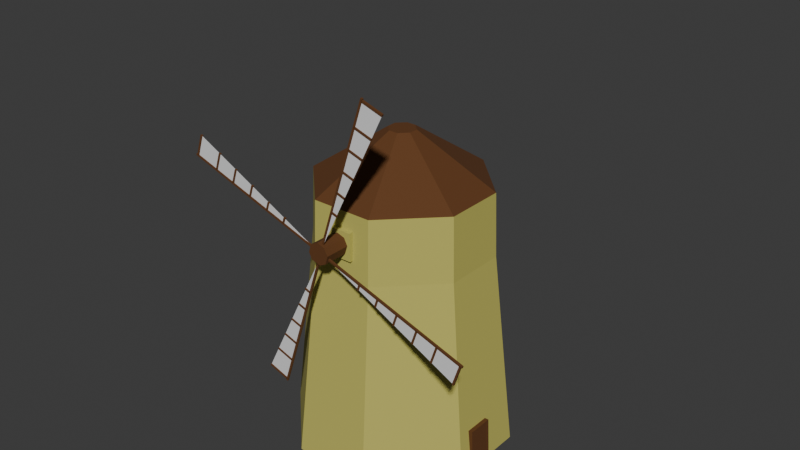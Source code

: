 # Source: windmill.blend  (saved by Blender 5.1.29; exported with 4.5.12 LTS)
import bpy
from mathutils import Matrix  # noqa: F401  (used for matrix-valued properties, if any)

bpy.ops.wm.read_factory_settings(use_empty=True)
scene = bpy.context.scene
scene.name = 'Scene'

# ---- collections
col_collection = bpy.data.collections.new('Collection'); scene.collection.children.link(col_collection)

# ---- materials (node trees are filled in below, after node groups)
mat_white = bpy.data.materials.new('White')
mat_white.use_backface_culling_lightprobe_volume = False
mat_white.use_transparent_shadow = False
mat_white.roughness = 0.5
mat_wood = bpy.data.materials.new('Wood')
mat_wood.use_backface_culling_lightprobe_volume = False
mat_wood.use_transparent_shadow = False
mat_wood.diffuse_color = (0.1193, 0.04299, 0.009674, 1.0)
mat_wood.roughness = 0.633
mat_house_wall = bpy.data.materials.new('House_wall')
mat_house_wall.alpha_threshold = 0.0
mat_house_wall.use_backface_culling_lightprobe_volume = False
mat_house_wall.use_transparent_shadow = False
mat_house_wall.roughness = 0.5
mat_house_wall.line_color = (0.0, 0.0, 0.0, 1.0)

# ---- material node trees
mat_white.use_nodes = True; mat_white.node_tree.nodes.clear()
_N = mat_white.node_tree.nodes; _L = mat_white.node_tree.links
n0 = _N.new('ShaderNodeBsdfPrincipled'); n0.name = 'Principled BSDF'; n0.location = (0, 300)
n0.inputs[3].default_value = 1.45
n0.inputs[27].default_value = (0.0, 0.0, 0.0, 1.0)
n1 = _N.new('ShaderNodeOutputMaterial'); n1.name = 'Material Output'; n1.location = (280, 300)
_L.new(n0.outputs[0], n1.inputs[0])
n1.is_active_output = True
mat_wood.use_nodes = True; mat_wood.node_tree.nodes.clear()
_N = mat_wood.node_tree.nodes; _L = mat_wood.node_tree.links
n0 = _N.new('ShaderNodeBsdfPrincipled'); n0.name = 'Principled BSDF'; n0.location = (0, 300)
n0.inputs[0].default_value = (0.1193, 0.04299, 0.009674, 1.0)
n0.inputs[2].default_value = 0.8716
n0.inputs[3].default_value = 1.45
n0.inputs[27].default_value = (0.0, 0.0, 0.0, 1.0)
n1 = _N.new('ShaderNodeOutputMaterial'); n1.name = 'Material Output'; n1.location = (280, 300)
_L.new(n0.outputs[0], n1.inputs[0])
n1.is_active_output = True
mat_house_wall.use_nodes = True; mat_house_wall.node_tree.nodes.clear()
_N = mat_house_wall.node_tree.nodes; _L = mat_house_wall.node_tree.links
n0 = _N.new('ShaderNodeOutputMaterial'); n0.name = 'Material Output'; n0.location = (300, 300)
n1 = _N.new('ShaderNodeBsdfPrincipled'); n1.name = 'Principled BSDF'; n1.location = (10, 300)
n1.inputs[0].default_value = (0.5243, 0.4844, 0.1124, 1.0)
n1.inputs[2].default_value = 0.8761
n1.inputs[3].default_value = 1.45
_L.new(n1.outputs[0], n0.inputs[0])
n0.is_active_output = True

# ---- world
world_world = bpy.data.worlds.new('World'); scene.world = world_world
world_world.use_nodes = True; world_world.node_tree.nodes.clear()
_N = world_world.node_tree.nodes; _L = world_world.node_tree.links
n0 = _N.new('ShaderNodeOutputWorld'); n0.name = 'World Output'; n0.location = (200, 100)
n1 = _N.new('ShaderNodeBackground'); n1.name = 'Background'; n1.location = (-200, 100)
n1.inputs[0].default_value = (0.05088, 0.05088, 0.05088, 1.0)
_L.new(n1.outputs[0], n0.inputs[0])
n0.is_active_output = True
world_world.color = (0.05088, 0.05088, 0.05088)
world_world.sun_shadow_jitter_overblur = 0.0

# ---- meshes
me_plane = bpy.data.meshes.new('Plane')
me_plane.from_pydata([(0.6283, -0.03345, -3.237e-07), (8.373, -1.167, -2.741e-07), (0.6283, 0.01607, -2.384e-07), (8.373, 0.01607, -2.384e-07), (-0.6298, 0.03582, -2.406e-07), (-8.375, 1.169, -2.901e-07), (-0.6298, -0.01371, -1.51e-07), (-8.375, -0.01371, -1.51e-07), (0.03368, 0.6289, -2.384e-07), (1.167, 8.374, -5.769e-07), (-0.01584, 0.6289, -1.51e-07), (-0.01584, 8.374, -4.895e-07), (-0.03219, -0.6313, 6.278e-07), (-1.166, -8.376, 9.664e-07), (0.01733, -0.6313, 7.153e-07), (0.01733, -8.376, 1.054e-06), (0.5135, 0.2686, 0.1714), (0.2235, 0.5587, 0.1714), (0.2235, 0.5587, -1.258), (0.5135, 0.2686, -1.258), (-0.2116, 0.5587, 0.1714), (-0.532, 0.2382, 0.1714), (-0.532, 0.2382, -1.258), (-0.2116, 0.5587, -1.258), (-0.532, -0.223, 0.1714), (-0.2681, -0.4869, 0.1714), (-0.2681, -0.4869, -1.258), (-0.532, -0.223, -1.258), (0.2315, -0.4869, 0.1714), (0.5135, -0.2049, 0.1714), (0.5135, -0.2049, -1.258), (0.2315, -0.4869, -1.258), (0.008684, 8.297, 0.04429), (0.008684, 8.397, 0.04429), (0.008684, 8.297, -0.05571), (0.008684, 8.397, -0.05571), (1.178, 8.297, 0.04429), (1.178, 8.397, 0.04429), (1.178, 8.297, -0.05571), (1.178, 8.397, -0.05571), (0.04459, 0.1065, 0.04429), (-0.05541, 0.1065, 0.04429), (0.04459, 0.1065, -0.05571), (-0.05541, 0.1065, -0.05571), (0.04459, 8.455, 0.04429), (-0.05541, 8.455, 0.04429), (0.04459, 8.455, -0.05571), (-0.05541, 8.455, -0.05571), (0.008685, 6.965, 0.04429), (0.008685, 7.065, 0.04429), (0.008685, 6.965, -0.05571), (0.008685, 7.065, -0.05571), (0.9791, 6.965, 0.04429), (0.9791, 7.065, 0.04429), (0.9791, 6.965, -0.05571), (0.9791, 7.065, -0.05571), (0.008685, 5.802, 0.04429), (0.008685, 5.902, 0.04429), (0.008685, 5.802, -0.05571), (0.008685, 5.902, -0.05571), (0.8042, 5.802, 0.04429), (0.8042, 5.902, 0.04429), (0.8042, 5.802, -0.05571), (0.8042, 5.902, -0.05571), (0.008685, 4.636, 0.04429), (0.008685, 4.736, 0.04429), (0.008685, 4.636, -0.05571), (0.008685, 4.736, -0.05571), (0.6491, 4.636, 0.04429), (0.6491, 4.736, 0.04429), (0.6491, 4.636, -0.05571), (0.6491, 4.736, -0.05571), (0.008685, 3.486, 0.04429), (0.008685, 3.586, 0.04429), (0.008685, 3.486, -0.05571), (0.008685, 3.586, -0.05571), (0.4579, 3.486, 0.04429), (0.4579, 3.586, 0.04429), (0.4579, 3.486, -0.05571), (0.4579, 3.586, -0.05571), (0.008685, 2.382, 0.04429), (0.008685, 2.482, 0.04429), (0.008685, 2.382, -0.05571), (0.008685, 2.482, -0.05571), (0.3332, 2.382, 0.04429), (0.3332, 2.482, 0.04429), (0.3332, 2.382, -0.05571), (0.3332, 2.482, -0.05571), (8.307, -0.01094, 0.04429), (8.407, -0.01094, 0.04429), (8.307, -0.01094, -0.05571), (8.407, -0.01094, -0.05571), (8.307, -1.181, 0.04429), (8.407, -1.181, 0.04429), (8.307, -1.181, -0.05571), (8.407, -1.181, -0.05571), (0.1168, -0.04684, 0.04429), (0.1168, 0.05316, 0.04429), (0.1168, -0.04684, -0.05571), (0.1168, 0.05316, -0.05571), (8.465, -0.04684, 0.04429), (8.465, 0.05316, 0.04429), (8.465, -0.04684, -0.05571), (8.465, 0.05316, -0.05571), (6.975, -0.01094, 0.04429), (7.075, -0.01094, 0.04429), (6.975, -0.01094, -0.05571), (7.075, -0.01094, -0.05571), (6.975, -0.9814, 0.04429), (7.075, -0.9814, 0.04429), (6.975, -0.9814, -0.05571), (7.075, -0.9814, -0.05571), (5.812, -0.01094, 0.04429), (5.912, -0.01094, 0.04429), (5.812, -0.01094, -0.05571), (5.912, -0.01094, -0.05571), (5.812, -0.8064, 0.04429), (5.912, -0.8064, 0.04429), (5.812, -0.8064, -0.05571), (5.912, -0.8064, -0.05571), (4.646, -0.01094, 0.04429), (4.746, -0.01094, 0.04429), (4.646, -0.01094, -0.05571), (4.746, -0.01094, -0.05571), (4.646, -0.6514, 0.04429), (4.746, -0.6514, 0.04429), (4.646, -0.6514, -0.05571), (4.746, -0.6514, -0.05571), (3.496, -0.01094, 0.04429), (3.596, -0.01094, 0.04429), (3.496, -0.01094, -0.05571), (3.596, -0.01094, -0.05571), (3.496, -0.4602, 0.04429), (3.596, -0.4602, 0.04429), (3.496, -0.4602, -0.05571), (3.596, -0.4602, -0.05571), (2.392, -0.01094, 0.04429), (2.492, -0.01094, 0.04429), (2.392, -0.01094, -0.05571), (2.492, -0.01094, -0.05571), (2.392, -0.3354, 0.04429), (2.492, -0.3354, 0.04429), (2.392, -0.3354, -0.05571), (2.492, -0.3354, -0.05571), (-8.298, 0.01784, 0.04429), (-8.398, 0.01784, 0.04429), (-8.298, 0.01784, -0.05571), (-8.398, 0.01784, -0.05571), (-8.298, 1.188, 0.04429), (-8.398, 1.188, 0.04429), (-8.298, 1.188, -0.05571), (-8.398, 1.188, -0.05571), (-0.1078, 0.05374, 0.04429), (-0.1078, -0.04626, 0.04429), (-0.1078, 0.05374, -0.05571), (-0.1078, -0.04626, -0.05571), (-8.456, 0.05374, 0.04429), (-8.456, -0.04626, 0.04429), (-8.456, 0.05374, -0.05571), (-8.456, -0.04626, -0.05571), (-6.966, 0.01784, 0.04429), (-7.066, 0.01784, 0.04429), (-6.966, 0.01784, -0.05571), (-7.066, 0.01784, -0.05571), (-6.966, 0.9882, 0.04429), (-7.066, 0.9882, 0.04429), (-6.966, 0.9882, -0.05571), (-7.066, 0.9882, -0.05571), (-5.803, 0.01784, 0.04429), (-5.903, 0.01784, 0.04429), (-5.803, 0.01784, -0.05571), (-5.903, 0.01784, -0.05571), (-5.803, 0.8133, 0.04429), (-5.903, 0.8133, 0.04429), (-5.803, 0.8133, -0.05571), (-5.903, 0.8133, -0.05571), (-4.637, 0.01784, 0.04429), (-4.737, 0.01784, 0.04429), (-4.637, 0.01784, -0.05571), (-4.737, 0.01784, -0.05571), (-4.637, 0.6583, 0.04429), (-4.737, 0.6583, 0.04429), (-4.637, 0.6583, -0.05571), (-4.737, 0.6583, -0.05571), (-3.487, 0.01784, 0.04429), (-3.587, 0.01784, 0.04429), (-3.487, 0.01784, -0.05571), (-3.587, 0.01784, -0.05571), (-3.487, 0.4671, 0.04429), (-3.587, 0.4671, 0.04429), (-3.487, 0.4671, -0.05571), (-3.587, 0.4671, -0.05571), (-2.383, 0.01784, 0.04429), (-2.483, 0.01784, 0.04429), (-2.383, 0.01784, -0.05571), (-2.483, 0.01784, -0.05571), (-2.383, 0.3423, 0.04429), (-2.483, 0.3423, 0.04429), (-2.383, 0.3423, -0.05571), (-2.483, 0.3423, -0.05571), (-0.002652, -8.31, 0.04429), (-0.002652, -8.41, 0.04429), (-0.002652, -8.31, -0.05571), (-0.002652, -8.41, -0.05571), (-1.172, -8.31, 0.04429), (-1.172, -8.41, 0.04429), (-1.172, -8.31, -0.05571), (-1.172, -8.41, -0.05571), (-0.03855, -0.1194, 0.04429), (0.06145, -0.1194, 0.04429), (-0.03855, -0.1194, -0.05571), (0.06145, -0.1194, -0.05571), (-0.03855, -8.468, 0.04429), (0.06145, -8.468, 0.04429), (-0.03855, -8.468, -0.05571), (0.06145, -8.468, -0.05571), (-0.002652, -6.978, 0.04429), (-0.002652, -7.078, 0.04429), (-0.002652, -6.978, -0.05571), (-0.002652, -7.078, -0.05571), (-0.9731, -6.978, 0.04429), (-0.9731, -7.078, 0.04429), (-0.9731, -6.978, -0.05571), (-0.9731, -7.078, -0.05571), (-0.002652, -5.815, 0.04429), (-0.002652, -5.915, 0.04429), (-0.002652, -5.815, -0.05571), (-0.002652, -5.915, -0.05571), (-0.7982, -5.815, 0.04429), (-0.7982, -5.915, 0.04429), (-0.7982, -5.815, -0.05571), (-0.7982, -5.915, -0.05571), (-0.002652, -4.649, 0.04429), (-0.002652, -4.749, 0.04429), (-0.002652, -4.649, -0.05571), (-0.002652, -4.749, -0.05571), (-0.6431, -4.649, 0.04429), (-0.6431, -4.749, 0.04429), (-0.6431, -4.649, -0.05571), (-0.6431, -4.749, -0.05571), (-0.002652, -3.499, 0.04429), (-0.002652, -3.599, 0.04429), (-0.002652, -3.499, -0.05571), (-0.002652, -3.599, -0.05571), (-0.4519, -3.499, 0.04429), (-0.4519, -3.599, 0.04429), (-0.4519, -3.499, -0.05571), (-0.4519, -3.599, -0.05571), (-0.002652, -2.395, 0.04429), (-0.002652, -2.495, 0.04429), (-0.002652, -2.395, -0.05571), (-0.002652, -2.495, -0.05571), (-0.3271, -2.395, 0.04429), (-0.3271, -2.495, 0.04429), (-0.3271, -2.395, -0.05571), (-0.3271, -2.495, -0.05571)], [], [(0, 1, 3, 2), (4, 5, 7, 6), (8, 9, 11, 10), (12, 13, 15, 14), (18, 23, 20, 17), (28, 29, 16, 17, 20, 21, 24, 25), (18, 17, 16, 19), (20, 23, 22, 21), (24, 21, 22, 27), (26, 25, 24, 27), (30, 19, 16, 29), (28, 31, 30, 29), (26, 31, 28, 25), (34, 35, 39, 38), (38, 39, 37, 36), (36, 37, 33, 32), (34, 38, 36, 32), (39, 35, 33, 37), (42, 43, 47, 46), (46, 47, 45, 44), (44, 45, 41, 40), (42, 46, 44, 40), (47, 43, 41, 45), (50, 51, 55, 54), (54, 55, 53, 52), (52, 53, 49, 48), (50, 54, 52, 48), (55, 51, 49, 53), (58, 59, 63, 62), (62, 63, 61, 60), (60, 61, 57, 56), (58, 62, 60, 56), (63, 59, 57, 61), (66, 67, 71, 70), (70, 71, 69, 68), (68, 69, 65, 64), (66, 70, 68, 64), (71, 67, 65, 69), (74, 75, 79, 78), (78, 79, 77, 76), (76, 77, 73, 72), (74, 78, 76, 72), (79, 75, 73, 77), (82, 83, 87, 86), (86, 87, 85, 84), (84, 85, 81, 80), (82, 86, 84, 80), (87, 83, 81, 85), (90, 91, 95, 94), (94, 95, 93, 92), (92, 93, 89, 88), (90, 94, 92, 88), (95, 91, 89, 93), (98, 99, 103, 102), (102, 103, 101, 100), (100, 101, 97, 96), (98, 102, 100, 96), (103, 99, 97, 101), (106, 107, 111, 110), (110, 111, 109, 108), (108, 109, 105, 104), (106, 110, 108, 104), (111, 107, 105, 109), (112, 113, 115, 114), (114, 115, 119, 118), (118, 119, 117, 116), (116, 117, 113, 112), (114, 118, 116, 112), (119, 115, 113, 117), (122, 123, 127, 126), (126, 127, 125, 124), (124, 125, 121, 120), (122, 126, 124, 120), (127, 123, 121, 125), (130, 131, 135, 134), (134, 135, 133, 132), (132, 133, 129, 128), (130, 134, 132, 128), (135, 131, 129, 133), (138, 139, 143, 142), (142, 143, 141, 140), (140, 141, 137, 136), (138, 142, 140, 136), (143, 139, 137, 141), (146, 147, 151, 150), (150, 151, 149, 148), (148, 149, 145, 144), (146, 150, 148, 144), (151, 147, 145, 149), (154, 155, 159, 158), (158, 159, 157, 156), (156, 157, 153, 152), (154, 158, 156, 152), (159, 155, 153, 157), (162, 163, 167, 166), (166, 167, 165, 164), (164, 165, 161, 160), (162, 166, 164, 160), (167, 163, 161, 165), (170, 171, 175, 174), (174, 175, 173, 172), (172, 173, 169, 168), (170, 174, 172, 168), (175, 171, 169, 173), (178, 179, 183, 182), (182, 183, 181, 180), (180, 181, 177, 176), (178, 182, 180, 176), (183, 179, 177, 181), (186, 187, 191, 190), (190, 191, 189, 188), (188, 189, 185, 184), (186, 190, 188, 184), (191, 187, 185, 189), (194, 195, 199, 198), (198, 199, 197, 196), (196, 197, 193, 192), (194, 198, 196, 192), (199, 195, 193, 197), (202, 203, 207, 206), (206, 207, 205, 204), (204, 205, 201, 200), (202, 206, 204, 200), (207, 203, 201, 205), (210, 211, 215, 214), (214, 215, 213, 212), (212, 213, 209, 208), (210, 214, 212, 208), (215, 211, 209, 213), (218, 219, 223, 222), (222, 223, 221, 220), (220, 221, 217, 216), (218, 222, 220, 216), (223, 219, 217, 221), (226, 227, 231, 230), (230, 231, 229, 228), (228, 229, 225, 224), (226, 230, 228, 224), (231, 227, 225, 229), (234, 235, 239, 238), (238, 239, 237, 236), (236, 237, 233, 232), (234, 238, 236, 232), (239, 235, 233, 237), (242, 243, 247, 246), (246, 247, 245, 244), (244, 245, 241, 240), (242, 246, 244, 240), (247, 243, 241, 245), (250, 251, 255, 254), (254, 255, 253, 252), (252, 253, 249, 248), (250, 254, 252, 248), (255, 251, 249, 253)])
me_plane.polygons.foreach_set('material_index', [0, 0, 0, 0, 1, 1, 1, 1, 1, 1, 1, 1, 1, 1, 1, 1, 1, 1, 1, 1, 1, 1, 1, 1, 1, 1, 1, 1, 1, 1, 1, 1, 1, 1, 1, 1, 1, 1, 1, 1, 1, 1, 1, 1, 1, 1, 1, 1, 1, 1, 1, 1, 1, 1, 1, 1, 1, 1, 1, 1, 1, 1, 1, 1, 1, 1, 1, 1, 1, 1, 1, 1, 1, 1, 1, 1, 1, 1, 1, 1, 1, 1, 1, 1, 1, 1, 1, 1, 1, 1, 1, 1, 1, 1, 1, 1, 1, 1, 1, 1, 1, 1, 1, 1, 1, 1, 1, 1, 1, 1, 1, 1, 1, 1, 1, 1, 1, 1, 1, 1, 1, 1, 1, 1, 1, 1, 1, 1, 1, 1, 1, 1, 1, 1, 1, 1, 1, 1, 1, 1, 1, 1, 1, 1, 1, 1, 1, 1, 1, 1, 1, 1, 1, 1])
_uv = me_plane.uv_layers.new(name='UVMap')
_uv.uv.foreach_set('vector', [0.0, 0.0, 1.0, 0.0, 1.0, 1.0, 0.0, 1.0, 0.0, 0.0, 1.0, 0.0, 1.0, 1.0, 0.0, 1.0, 0.0, 0.0, 1.0, 0.0, 1.0, 1.0, 0.0, 1.0, 0.0, 0.0, 1.0, 0.0, 1.0, 1.0, 0.0, 1.0, 0.6943, 0.5, 0.7984, 0.5, 0.7984, 0.75, 0.6943, 0.75, 0.375, 0.8174, 0.4424, 0.75, 0.5557, 0.75, 0.625, 0.8193, 0.625, 0.9234, 0.5484, 1.0, 0.4381, 1.0, 0.375, 0.9369, 0.6943, 0.5, 0.6943, 0.75, 0.5557, 0.75, 0.5557, 0.5, 0.625, 0.0, 0.625, 0.25, 0.5484, 0.25, 0.5484, 0.0, 0.4381, 0.0, 0.5484, 0.0, 0.5484, 0.25, 0.4381, 0.25, 0.1881, 0.5, 0.1881, 0.75, 0.125, 0.75, 0.125, 0.5, 0.4424, 0.5, 0.5557, 0.5, 0.5557, 0.75, 0.4424, 0.75, 0.3076, 0.75, 0.3076, 0.5, 0.4424, 0.5, 0.4424, 0.75, 0.1881, 0.5, 0.3076, 0.5, 0.3076, 0.75, 0.1881, 0.75, 0.375, 0.25, 0.625, 0.25, 0.625, 0.5, 0.375, 0.5, 0.375, 0.5, 0.625, 0.5, 0.625, 0.75, 0.375, 0.75, 0.375, 0.75, 0.625, 0.75, 0.625, 1.0, 0.375, 1.0, 0.125, 0.5, 0.375, 0.5, 0.375, 0.75, 0.125, 0.75, 0.625, 0.5, 0.875, 0.5, 0.875, 0.75, 0.625, 0.75, 0.375, 0.25, 0.625, 0.25, 0.625, 0.5, 0.375, 0.5, 0.375, 0.5, 0.625, 0.5, 0.625, 0.75, 0.375, 0.75, 0.375, 0.75, 0.625, 0.75, 0.625, 1.0, 0.375, 1.0, 0.125, 0.5, 0.375, 0.5, 0.375, 0.75, 0.125, 0.75, 0.625, 0.5, 0.875, 0.5, 0.875, 0.75, 0.625, 0.75, 0.375, 0.25, 0.625, 0.25, 0.625, 0.5, 0.375, 0.5, 0.375, 0.5, 0.625, 0.5, 0.625, 0.75, 0.375, 0.75, 0.375, 0.75, 0.625, 0.75, 0.625, 1.0, 0.375, 1.0, 0.125, 0.5, 0.375, 0.5, 0.375, 0.75, 0.125, 0.75, 0.625, 0.5, 0.875, 0.5, 0.875, 0.75, 0.625, 0.75, 0.375, 0.25, 0.625, 0.25, 0.625, 0.5, 0.375, 0.5, 0.375, 0.5, 0.625, 0.5, 0.625, 0.75, 0.375, 0.75, 0.375, 0.75, 0.625, 0.75, 0.625, 1.0, 0.375, 1.0, 0.125, 0.5, 0.375, 0.5, 0.375, 0.75, 0.125, 0.75, 0.625, 0.5, 0.875, 0.5, 0.875, 0.75, 0.625, 0.75, 0.375, 0.25, 0.625, 0.25, 0.625, 0.5, 0.375, 0.5, 0.375, 0.5, 0.625, 0.5, 0.625, 0.75, 0.375, 0.75, 0.375, 0.75, 0.625, 0.75, 0.625, 1.0, 0.375, 1.0, 0.125, 0.5, 0.375, 0.5, 0.375, 0.75, 0.125, 0.75, 0.625, 0.5, 0.875, 0.5, 0.875, 0.75, 0.625, 0.75, 0.375, 0.25, 0.625, 0.25, 0.625, 0.5, 0.375, 0.5, 0.375, 0.5, 0.625, 0.5, 0.625, 0.75, 0.375, 0.75, 0.375, 0.75, 0.625, 0.75, 0.625, 1.0, 0.375, 1.0, 0.125, 0.5, 0.375, 0.5, 0.375, 0.75, 0.125, 0.75, 0.625, 0.5, 0.875, 0.5, 0.875, 0.75, 0.625, 0.75, 0.375, 0.25, 0.625, 0.25, 0.625, 0.5, 0.375, 0.5, 0.375, 0.5, 0.625, 0.5, 0.625, 0.75, 0.375, 0.75, 0.375, 0.75, 0.625, 0.75, 0.625, 1.0, 0.375, 1.0, 0.125, 0.5, 0.375, 0.5, 0.375, 0.75, 0.125, 0.75, 0.625, 0.5, 0.875, 0.5, 0.875, 0.75, 0.625, 0.75, 0.375, 0.25, 0.625, 0.25, 0.625, 0.5, 0.375, 0.5, 0.375, 0.5, 0.625, 0.5, 0.625, 0.75, 0.375, 0.75, 0.375, 0.75, 0.625, 0.75, 0.625, 1.0, 0.375, 1.0, 0.125, 0.5, 0.375, 0.5, 0.375, 0.75, 0.125, 0.75, 0.625, 0.5, 0.875, 0.5, 0.875, 0.75, 0.625, 0.75, 0.375, 0.25, 0.625, 0.25, 0.625, 0.5, 0.375, 0.5, 0.375, 0.5, 0.625, 0.5, 0.625, 0.75, 0.375, 0.75, 0.375, 0.75, 0.625, 0.75, 0.625, 1.0, 0.375, 1.0, 0.125, 0.5, 0.375, 0.5, 0.375, 0.75, 0.125, 0.75, 0.625, 0.5, 0.875, 0.5, 0.875, 0.75, 0.625, 0.75, 0.375, 0.25, 0.625, 0.25, 0.625, 0.5, 0.375, 0.5, 0.375, 0.5, 0.625, 0.5, 0.625, 0.75, 0.375, 0.75, 0.375, 0.75, 0.625, 0.75, 0.625, 1.0, 0.375, 1.0, 0.125, 0.5, 0.375, 0.5, 0.375, 0.75, 0.125, 0.75, 0.625, 0.5, 0.875, 0.5, 0.875, 0.75, 0.625, 0.75, 0.375, 0.0, 0.625, 0.0, 0.625, 0.25, 0.375, 0.25, 0.375, 0.25, 0.625, 0.25, 0.625, 0.5, 0.375, 0.5, 0.375, 0.5, 0.625, 0.5, 0.625, 0.75, 0.375, 0.75, 0.375, 0.75, 0.625, 0.75, 0.625, 1.0, 0.375, 1.0, 0.125, 0.5, 0.375, 0.5, 0.375, 0.75, 0.125, 0.75, 0.625, 0.5, 0.875, 0.5, 0.875, 0.75, 0.625, 0.75, 0.375, 0.25, 0.625, 0.25, 0.625, 0.5, 0.375, 0.5, 0.375, 0.5, 0.625, 0.5, 0.625, 0.75, 0.375, 0.75, 0.375, 0.75, 0.625, 0.75, 0.625, 1.0, 0.375, 1.0, 0.125, 0.5, 0.375, 0.5, 0.375, 0.75, 0.125, 0.75, 0.625, 0.5, 0.875, 0.5, 0.875, 0.75, 0.625, 0.75, 0.375, 0.25, 0.625, 0.25, 0.625, 0.5, 0.375, 0.5, 0.375, 0.5, 0.625, 0.5, 0.625, 0.75, 0.375, 0.75, 0.375, 0.75, 0.625, 0.75, 0.625, 1.0, 0.375, 1.0, 0.125, 0.5, 0.375, 0.5, 0.375, 0.75, 0.125, 0.75, 0.625, 0.5, 0.875, 0.5, 0.875, 0.75, 0.625, 0.75, 0.375, 0.25, 0.625, 0.25, 0.625, 0.5, 0.375, 0.5, 0.375, 0.5, 0.625, 0.5, 0.625, 0.75, 0.375, 0.75, 0.375, 0.75, 0.625, 0.75, 0.625, 1.0, 0.375, 1.0, 0.125, 0.5, 0.375, 0.5, 0.375, 0.75, 0.125, 0.75, 0.625, 0.5, 0.875, 0.5, 0.875, 0.75, 0.625, 0.75, 0.375, 0.25, 0.625, 0.25, 0.625, 0.5, 0.375, 0.5, 0.375, 0.5, 0.625, 0.5, 0.625, 0.75, 0.375, 0.75, 0.375, 0.75, 0.625, 0.75, 0.625, 1.0, 0.375, 1.0, 0.125, 0.5, 0.375, 0.5, 0.375, 0.75, 0.125, 0.75, 0.625, 0.5, 0.875, 0.5, 0.875, 0.75, 0.625, 0.75, 0.375, 0.25, 0.625, 0.25, 0.625, 0.5, 0.375, 0.5, 0.375, 0.5, 0.625, 0.5, 0.625, 0.75, 0.375, 0.75, 0.375, 0.75, 0.625, 0.75, 0.625, 1.0, 0.375, 1.0, 0.125, 0.5, 0.375, 0.5, 0.375, 0.75, 0.125, 0.75, 0.625, 0.5, 0.875, 0.5, 0.875, 0.75, 0.625, 0.75, 0.375, 0.25, 0.625, 0.25, 0.625, 0.5, 0.375, 0.5, 0.375, 0.5, 0.625, 0.5, 0.625, 0.75, 0.375, 0.75, 0.375, 0.75, 0.625, 0.75, 0.625, 1.0, 0.375, 1.0, 0.125, 0.5, 0.375, 0.5, 0.375, 0.75, 0.125, 0.75, 0.625, 0.5, 0.875, 0.5, 0.875, 0.75, 0.625, 0.75, 0.375, 0.25, 0.625, 0.25, 0.625, 0.5, 0.375, 0.5, 0.375, 0.5, 0.625, 0.5, 0.625, 0.75, 0.375, 0.75, 0.375, 0.75, 0.625, 0.75, 0.625, 1.0, 0.375, 1.0, 0.125, 0.5, 0.375, 0.5, 0.375, 0.75, 0.125, 0.75, 0.625, 0.5, 0.875, 0.5, 0.875, 0.75, 0.625, 0.75, 0.375, 0.25, 0.625, 0.25, 0.625, 0.5, 0.375, 0.5, 0.375, 0.5, 0.625, 0.5, 0.625, 0.75, 0.375, 0.75, 0.375, 0.75, 0.625, 0.75, 0.625, 1.0, 0.375, 1.0, 0.125, 0.5, 0.375, 0.5, 0.375, 0.75, 0.125, 0.75, 0.625, 0.5, 0.875, 0.5, 0.875, 0.75, 0.625, 0.75, 0.375, 0.25, 0.625, 0.25, 0.625, 0.5, 0.375, 0.5, 0.375, 0.5, 0.625, 0.5, 0.625, 0.75, 0.375, 0.75, 0.375, 0.75, 0.625, 0.75, 0.625, 1.0, 0.375, 1.0, 0.125, 0.5, 0.375, 0.5, 0.375, 0.75, 0.125, 0.75, 0.625, 0.5, 0.875, 0.5, 0.875, 0.75, 0.625, 0.75, 0.375, 0.25, 0.625, 0.25, 0.625, 0.5, 0.375, 0.5, 0.375, 0.5, 0.625, 0.5, 0.625, 0.75, 0.375, 0.75, 0.375, 0.75, 0.625, 0.75, 0.625, 1.0, 0.375, 1.0, 0.125, 0.5, 0.375, 0.5, 0.375, 0.75, 0.125, 0.75, 0.625, 0.5, 0.875, 0.5, 0.875, 0.75, 0.625, 0.75, 0.375, 0.25, 0.625, 0.25, 0.625, 0.5, 0.375, 0.5, 0.375, 0.5, 0.625, 0.5, 0.625, 0.75, 0.375, 0.75, 0.375, 0.75, 0.625, 0.75, 0.625, 1.0, 0.375, 1.0, 0.125, 0.5, 0.375, 0.5, 0.375, 0.75, 0.125, 0.75, 0.625, 0.5, 0.875, 0.5, 0.875, 0.75, 0.625, 0.75, 0.375, 0.25, 0.625, 0.25, 0.625, 0.5, 0.375, 0.5, 0.375, 0.5, 0.625, 0.5, 0.625, 0.75, 0.375, 0.75, 0.375, 0.75, 0.625, 0.75, 0.625, 1.0, 0.375, 1.0, 0.125, 0.5, 0.375, 0.5, 0.375, 0.75, 0.125, 0.75, 0.625, 0.5, 0.875, 0.5, 0.875, 0.75, 0.625, 0.75, 0.375, 0.25, 0.625, 0.25, 0.625, 0.5, 0.375, 0.5, 0.375, 0.5, 0.625, 0.5, 0.625, 0.75, 0.375, 0.75, 0.375, 0.75, 0.625, 0.75, 0.625, 1.0, 0.375, 1.0, 0.125, 0.5, 0.375, 0.5, 0.375, 0.75, 0.125, 0.75, 0.625, 0.5, 0.875, 0.5, 0.875, 0.75, 0.625, 0.75, 0.375, 0.25, 0.625, 0.25, 0.625, 0.5, 0.375, 0.5, 0.375, 0.5, 0.625, 0.5, 0.625, 0.75, 0.375, 0.75, 0.375, 0.75, 0.625, 0.75, 0.625, 1.0, 0.375, 1.0, 0.125, 0.5, 0.375, 0.5, 0.375, 0.75, 0.125, 0.75, 0.625, 0.5, 0.875, 0.5, 0.875, 0.75, 0.625, 0.75, 0.375, 0.25, 0.625, 0.25, 0.625, 0.5, 0.375, 0.5, 0.375, 0.5, 0.625, 0.5, 0.625, 0.75, 0.375, 0.75, 0.375, 0.75, 0.625, 0.75, 0.625, 1.0, 0.375, 1.0, 0.125, 0.5, 0.375, 0.5, 0.375, 0.75, 0.125, 0.75, 0.625, 0.5, 0.875, 0.5, 0.875, 0.75, 0.625, 0.75, 0.375, 0.25, 0.625, 0.25, 0.625, 0.5, 0.375, 0.5, 0.375, 0.5, 0.625, 0.5, 0.625, 0.75, 0.375, 0.75, 0.375, 0.75, 0.625, 0.75, 0.625, 1.0, 0.375, 1.0, 0.125, 0.5, 0.375, 0.5, 0.375, 0.75, 0.125, 0.75, 0.625, 0.5, 0.875, 0.5, 0.875, 0.75, 0.625, 0.75, 0.375, 0.25, 0.625, 0.25, 0.625, 0.5, 0.375, 0.5, 0.375, 0.5, 0.625, 0.5, 0.625, 0.75, 0.375, 0.75, 0.375, 0.75, 0.625, 0.75, 0.625, 1.0, 0.375, 1.0, 0.125, 0.5, 0.375, 0.5, 0.375, 0.75, 0.125, 0.75, 0.625, 0.5, 0.875, 0.5, 0.875, 0.75, 0.625, 0.75])
me_plane.materials.append(mat_white)
me_plane.materials.append(mat_wood)
me_plane.update()
me_cube_012 = bpy.data.meshes.new('Cube.012')
me_cube_012.from_pydata([(-1.001, -2.671, -3.897), (-2.671, -1.001, -3.897), (-2.146, -0.8044, 1.138), (-0.8044, -2.146, 1.138), (-2.671, 1.001, -3.897), (-1.001, 2.671, -3.897), (-0.8044, 2.146, 1.138), (-2.146, 0.8044, 1.138), (2.671, -1.001, -3.897), (1.001, -2.671, -3.897), (0.8044, -2.146, 1.138), (2.146, -0.8044, 1.138), (1.001, 2.671, -3.897), (2.671, 1.001, -3.897), (2.146, 0.8044, 1.138), (0.8044, 2.146, 1.138), (-0.7818, -2.086, 2.759), (-2.086, -0.7818, 2.759), (-2.086, 0.7818, 2.759), (-0.7818, 2.086, 2.759), (0.7818, 2.086, 2.759), (2.086, 0.7818, 2.759), (2.086, -0.7818, 2.759), (0.7818, -2.086, 2.759), (-0.3524, -2.213, 1.632), (-0.3524, -2.213, 2.332), (-0.3524, -2.019, 1.632), (-0.3524, -2.019, 2.332), (0.348, -2.213, 1.632), (0.348, -2.213, 2.332), (0.348, -2.019, 1.632), (0.348, -2.019, 2.332), (2.569, -0.628, -3.876), (2.517, -0.628, -2.809), (2.569, 0.02712, -3.876), (2.517, 0.02712, -2.809), (2.715, -0.628, -3.869), (2.663, -0.628, -2.802), (2.715, 0.02712, -3.869), (2.663, 0.02712, -2.802), (2.519, -0.02161, -2.858), (2.519, -0.5813, -2.858), (2.569, -0.5813, -3.865), (2.569, -0.02161, -3.865), (2.666, -0.5813, -2.851), (2.666, -0.02161, -2.851), (2.715, -0.5813, -3.858), (2.715, -0.02161, -3.858), (2.607, -0.0006809, -3.872), (2.557, -0.0006809, -2.839), (2.696, -0.0006809, -3.867), (2.645, -0.0006809, -2.834), (2.607, -0.6048, -3.872), (2.557, -0.6048, -2.839), (2.696, -0.6048, -3.867), (2.645, -0.6048, -2.834), (-0.7818, -2.086, 2.759), (-2.086, -0.7818, 2.759), (-2.086, 0.7818, 2.759), (-0.7818, 2.086, 2.759), (0.7818, 2.086, 2.759), (2.086, 0.7818, 2.759), (2.086, -0.7818, 2.759), (0.7818, -2.086, 2.759), (-0.1201, -0.3204, 4.031), (-0.3204, -0.1201, 4.031), (-0.3204, 0.1201, 4.031), (-0.1201, 0.3204, 4.031), (0.1201, 0.3204, 4.031), (0.3204, 0.1201, 4.031), (0.3204, -0.1201, 4.031), (0.1201, -0.3204, 4.031)], [(50, 48), (49, 51), (52, 54), (55, 53)], [(9, 10, 3, 0), (13, 14, 11, 8), (7, 2, 17, 18), (1, 2, 7, 4), (5, 6, 15, 12), (0, 3, 2, 1), (6, 5, 4, 7), (14, 13, 12, 15), (10, 9, 8, 11), (4, 5, 12, 13, 8, 9, 0, 1), (15, 6, 19, 20), (10, 11, 22, 23), (3, 10, 23, 16), (14, 15, 20, 21), (6, 7, 18, 19), (2, 3, 16, 17), (11, 14, 21, 22), (24, 25, 27, 26), (30, 31, 29, 28), (28, 29, 25, 24), (26, 30, 28, 24), (31, 27, 25, 29), (32, 33, 35, 34, 43, 40, 41, 42), (34, 32, 42, 43), (34, 35, 39, 38), (47, 38, 39, 37, 36, 46, 44, 45), (46, 36, 38, 47), (36, 37, 33, 32), (34, 38, 36, 32), (39, 35, 33, 37), (45, 40, 43, 47), (41, 44, 46, 42), (43, 42, 46, 47), (40, 45, 44, 41), (50, 51, 55, 54), (52, 53, 49, 48), (60, 59, 67, 68), (69, 68, 67, 66, 65, 64, 71, 70), (56, 63, 71, 64), (63, 62, 70, 71), (59, 58, 66, 67), (62, 61, 69, 70), (58, 57, 65, 66), (61, 60, 68, 69), (57, 56, 64, 65)])
me_cube_012.polygons.foreach_set('material_index', [0, 0, 0, 0, 0, 0, 0, 0, 0, 0, 0, 0, 0, 0, 0, 0, 0, 0, 0, 0, 0, 0, 1, 1, 1, 1, 1, 1, 1, 1, 1, 1, 1, 1, 1, 1, 1, 1, 1, 1, 1, 1, 1, 1, 1])
_uv = me_cube_012.uv_layers.new(name='UVMap')
_uv.uv.foreach_set('vector', [0.375, 0.8282, 0.625, 0.8282, 0.625, 0.9218, 0.375, 0.9218, 0.375, 0.5782, 0.625, 0.5782, 0.625, 0.6718, 0.375, 0.6718, 0.625, 0.1718, 0.625, 0.07815, 0.625, 0.07815, 0.625, 0.1718, 0.375, 0.07815, 0.625, 0.07815, 0.625, 0.1718, 0.375, 0.1718, 0.375, 0.3282, 0.625, 0.3282, 0.625, 0.4218, 0.375, 0.4218, 0.375, 0.0, 0.625, 0.0, 0.625, 0.07815, 0.375, 0.07815, 0.625, 0.3282, 0.375, 0.3282, 0.375, 0.1718, 0.625, 0.1718, 0.625, 0.5782, 0.375, 0.5782, 0.375, 0.4218, 0.625, 0.4218, 0.625, 0.8282, 0.375, 0.8282, 0.375, 0.6718, 0.625, 0.6718, 0.125, 0.5782, 0.2032, 0.5, 0.2968, 0.5, 0.375, 0.5782, 0.375, 0.6718, 0.2968, 0.75, 0.2032, 0.75, 0.125, 0.6718, 0.625, 0.4218, 0.625, 0.3282, 0.625, 0.3282, 0.625, 0.4218, 0.625, 0.8282, 0.625, 0.6718, 0.625, 0.6718, 0.625, 0.8282, 0.625, 0.9218, 0.625, 0.8282, 0.625, 0.8282, 0.625, 0.9218, 0.625, 0.5782, 0.625, 0.4218, 0.625, 0.4218, 0.625, 0.5782, 0.625, 0.3282, 0.625, 0.1718, 0.625, 0.1718, 0.625, 0.3282, 0.625, 0.07815, 0.625, 0.0, 0.625, 0.0, 0.625, 0.07815, 0.625, 0.6718, 0.625, 0.5782, 0.625, 0.5782, 0.625, 0.6718, 0.375, 0.0, 0.625, 0.0, 0.625, 0.25, 0.375, 0.25, 0.375, 0.5, 0.625, 0.5, 0.625, 0.75, 0.375, 0.75, 0.375, 0.75, 0.625, 0.75, 0.625, 1.0, 0.375, 1.0, 0.125, 0.5, 0.375, 0.5, 0.375, 0.75, 0.125, 0.75, 0.625, 0.5, 0.875, 0.5, 0.875, 0.75, 0.625, 0.75, 0.375, 0.0, 0.625, 0.0, 0.625, 0.25, 0.375, 0.25, 0.3784, 0.2314, 0.608, 0.2314, 0.608, 0.01782, 0.3784, 0.01782, 0.375, 0.25, 0.375, 0.0, 0.3784, 0.01782, 0.3784, 0.2314, 0.375, 0.25, 0.625, 0.25, 0.625, 0.5, 0.375, 0.5, 0.3784, 0.5186, 0.375, 0.5, 0.625, 0.5, 0.625, 0.75, 0.375, 0.75, 0.3784, 0.7322, 0.608, 0.7322, 0.608, 0.5186, 0.3784, 0.7322, 0.375, 0.75, 0.375, 0.5, 0.3784, 0.5186, 0.375, 0.75, 0.625, 0.75, 0.625, 1.0, 0.375, 1.0, 0.125, 0.5, 0.375, 0.5, 0.375, 0.75, 0.125, 0.75, 0.625, 0.5, 0.875, 0.5, 0.875, 0.75, 0.625, 0.75, 0.625, 0.3704, 0.625, 0.2615, 0.375, 0.2615, 0.375, 0.3704, 0.625, 0.9885, 0.625, 0.8796, 0.375, 0.8796, 0.375, 0.9885, 0.1365, 0.5, 0.1365, 0.75, 0.2454, 0.75, 0.2454, 0.5, 0.8635, 0.5, 0.7546, 0.5, 0.7546, 0.75, 0.8635, 0.75, 0.375, 0.25, 0.625, 0.25, 0.625, 0.5, 0.375, 0.5, 0.375, 0.75, 0.625, 0.75, 0.625, 1.0, 0.375, 1.0, 0.625, 0.4218, 0.625, 0.3282, 0.625, 0.3282, 0.625, 0.4218, 0.625, 0.5782, 0.7032, 0.5, 0.7968, 0.5, 0.875, 0.5782, 0.875, 0.6718, 0.7968, 0.75, 0.7032, 0.75, 0.625, 0.6718, 0.625, 0.9218, 0.625, 0.8282, 0.625, 0.8282, 0.625, 0.9218, 0.625, 0.8282, 0.625, 0.6718, 0.625, 0.6718, 0.625, 0.8282, 0.625, 0.3282, 0.625, 0.1718, 0.625, 0.1718, 0.625, 0.3282, 0.625, 0.6718, 0.625, 0.5782, 0.625, 0.5782, 0.625, 0.6718, 0.625, 0.1718, 0.625, 0.07815, 0.625, 0.07815, 0.625, 0.1718, 0.625, 0.5782, 0.625, 0.4218, 0.625, 0.4218, 0.625, 0.5782, 0.625, 0.07815, 0.625, 0.0, 0.625, 0.0, 0.625, 0.07815])
me_cube_012.materials.append(mat_house_wall)
me_cube_012.materials.append(mat_wood)
me_cube_012.update()

# ---- objects
ob_plane = bpy.data.objects.new('Plane', me_plane)
ob_cube_009 = bpy.data.objects.new('Cube.009', me_cube_012)

# ---- transforms, parenting, visibility, modifiers, constraints
ob_plane.location = (0.0, -4.44, 9.4)
ob_plane.rotation_euler = (1.571, 0.3172, 0.0)
ob_plane.scale = (0.7746, 0.7746, 0.7746)
ob_cube_009.location = (0.0, 0.0, 6.241)
ob_cube_009.scale = (1.608, 1.608, 1.608)

# ---- collection membership
col_collection.objects.link(ob_plane)
col_collection.objects.link(ob_cube_009)

# ---- scene / render settings (as saved in the file)
scene.frame_start = 1; scene.frame_end = 250; scene.frame_set(1)
scene.render.engine = 'BLENDER_EEVEE_NEXT'
scene.render.bake_bias = 0.0
scene.render.bake_samples = 0
scene.cycles.sampling_pattern = 'TABULATED_SOBOL'
scene.eevee.use_volume_custom_range = False
bpy.context.view_layer.update()

# ---- added for rendering (the .blend has no active camera and no usable light): camera, sun
cam_auto = bpy.data.cameras.new('AutoCamera')
cam_auto.lens = 50.0
cam_auto.sensor_width = 36.0
cam_auto.clip_end = 1000.0
ob_auto_camera = bpy.data.objects.new('AutoCamera', cam_auto)
scene.collection.objects.link(ob_auto_camera)
ob_auto_camera.location = (23.8647, -28.7747, 27.9098)
ob_auto_camera.rotation_euler = (1.09748, -7.21219e-08, 0.694738)
scene.camera = ob_auto_camera
light_auto_sun = bpy.data.lights.new('AutoSun', 'SUN')
light_auto_sun.energy = 3.0
light_auto_sun.angle = 0.0523599
ob_auto_sun = bpy.data.objects.new('AutoSun', light_auto_sun)
scene.collection.objects.link(ob_auto_sun)
ob_auto_sun.rotation_euler = (0.872665, 0.174533, 0.523599)
bpy.context.view_layer.update()
